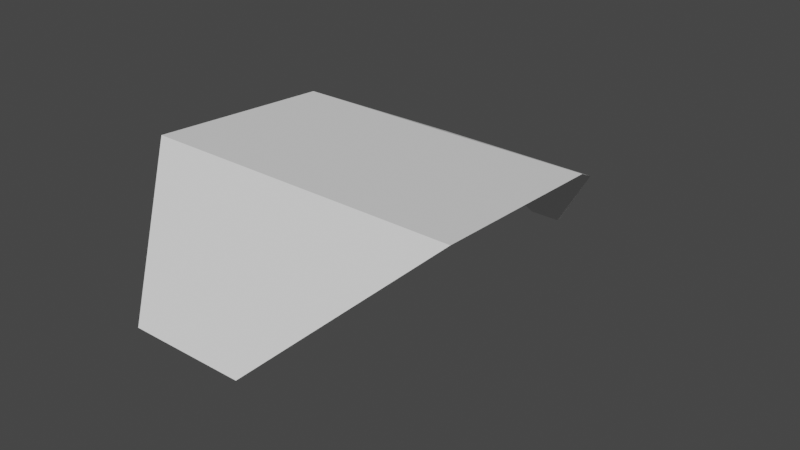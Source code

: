# Source: Fern_leaf1.blend  (saved by Blender 2.80.75; exported with 4.5.12 LTS)
import bpy
from mathutils import Matrix  # noqa: F401  (used for matrix-valued properties, if any)

bpy.ops.wm.read_factory_settings(use_empty=True)
scene = bpy.context.scene
scene.name = 'Scene'

# ---- collections
col_collection = bpy.data.collections.new('Collection'); scene.collection.children.link(col_collection)

# ---- world
world_world = bpy.data.worlds.new('World'); scene.world = world_world
world_world.use_nodes = True; world_world.node_tree.nodes.clear()
_N = world_world.node_tree.nodes; _L = world_world.node_tree.links
n0 = _N.new('ShaderNodeOutputWorld'); n0.name = 'World Output'; n0.location = (300, 300)
n1 = _N.new('ShaderNodeBackground'); n1.name = 'Background'; n1.location = (10, 300)
n1.inputs[0].default_value = (0.05088, 0.05088, 0.05088, 1.0)
_L.new(n1.outputs[0], n0.inputs[0])
n0.is_active_output = True
world_world.color = (0.05088, 0.05088, 0.05088)
world_world.use_sun_shadow = False
world_world.sun_shadow_jitter_overblur = 0.0

# ---- meshes
me_plane = bpy.data.meshes.new('Plane')
me_plane.from_pydata([(-1.0, -0.89, -0.456), (1.0, -0.89, -0.456), (-2.786, 1.21, 1.314), (2.859, 1.202, 1.314), (-2.753, 4.56, 1.093), (2.747, 4.563, 1.093), (-1.615, 6.967, -0.1241), (1.564, 6.935, -0.1241), (-0.3085, 8.085, -1.845), (0.3085, 8.085, -1.845)], [], [(0, 1, 3, 2), (2, 3, 5, 4), (4, 5, 7, 6), (6, 7, 9, 8)])
_uv = me_plane.uv_layers.new(name='UVMap')
_uv.uv.foreach_set('vector', [0.3662, -6.858e-05, 0.6415, 0.004843, 0.8559, 0.1617, 0.1383, 0.1574, 0.1383, 0.1574, 0.8559, 0.1617, 0.8943, 0.4849, 0.06883, 0.489, 0.06883, 0.489, 0.8943, 0.4849, 0.6962, 0.8084, 0.2742, 0.8005, 0.2742, 0.8005, 0.6962, 0.8084, 0.5303, 0.9944, 0.4454, 0.9931])
me_plane.use_remesh_preserve_volume = False
me_plane.use_remesh_preserve_attributes = False
me_plane.use_mirror_vertex_groups = False
me_plane.update()

# ---- objects
ob_plane = bpy.data.objects.new('Plane', me_plane)

# ---- transforms, parenting, visibility, modifiers, constraints
ob_plane.location = (0.0, 0.0, 0.0)
ob_plane.lineart.crease_threshold = 0.0

# ---- collection membership
col_collection.objects.link(ob_plane)

# ---- scene / render settings (as saved in the file)
scene.frame_start = 1; scene.frame_end = 250; scene.frame_set(35)
scene.render.engine = 'BLENDER_EEVEE_NEXT'
scene.cycles.use_denoising = False
scene.cycles.samples = 128
scene.cycles.sampling_pattern = 'TABULATED_SOBOL'
scene.cycles.use_adaptive_sampling = False
scene.cycles.use_light_tree = False
scene.view_settings.view_transform = 'Filmic'
bpy.context.view_layer.update()

# ---- added for rendering (the .blend has no active camera and no usable light): camera, sun
cam_auto = bpy.data.cameras.new('AutoCamera')
cam_auto.lens = 50.0
cam_auto.sensor_width = 36.0
cam_auto.clip_end = 1000.0
ob_auto_camera = bpy.data.objects.new('AutoCamera', cam_auto)
scene.collection.objects.link(ob_auto_camera)
ob_auto_camera.location = (10.2725, -8.68586, 7.92333)
ob_auto_camera.rotation_euler = (1.09748, -7.21219e-08, 0.694738)
scene.camera = ob_auto_camera
light_auto_sun = bpy.data.lights.new('AutoSun', 'SUN')
light_auto_sun.energy = 3.0
light_auto_sun.angle = 0.0523599
ob_auto_sun = bpy.data.objects.new('AutoSun', light_auto_sun)
scene.collection.objects.link(ob_auto_sun)
ob_auto_sun.rotation_euler = (0.872665, 0.174533, 0.523599)
bpy.context.view_layer.update()
